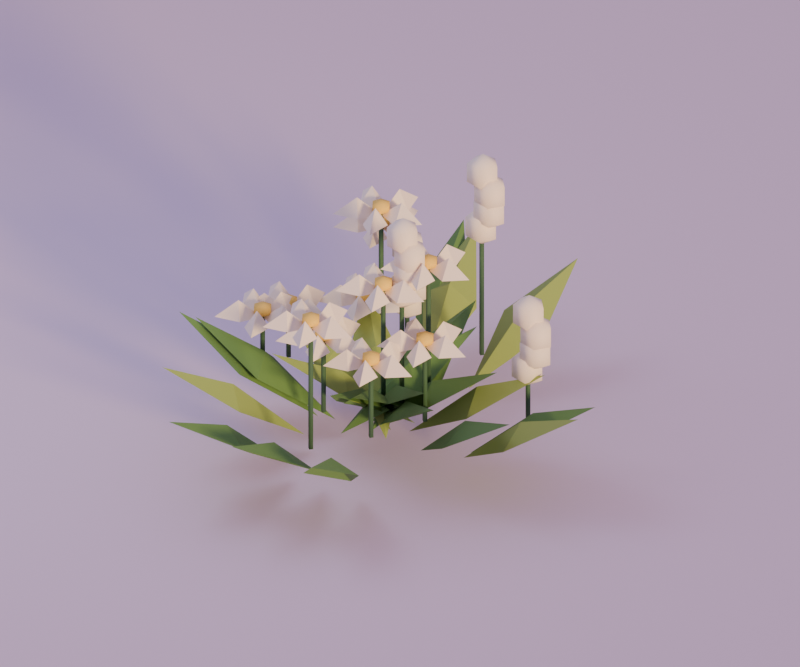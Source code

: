 # Source: bush_flower_white.blend  (saved by Blender 5.2.44; exported with 4.5.12 LTS)
import bpy
from mathutils import Matrix  # noqa: F401  (used for matrix-valued properties, if any)

bpy.ops.wm.read_factory_settings(use_empty=True)
scene = bpy.context.scene
scene.name = 'Scene'

# ---- materials (node trees are filled in below, after node groups)
mat_leaf_light = bpy.data.materials.new('leaf_light')
mat_leaf_light.diffuse_color = (0.314, 0.4287, 0.09759, 1.0)
mat_leaf = bpy.data.materials.new('leaf')
mat_leaf.diffuse_color = (0.1248, 0.2623, 0.0648, 1.0)
mat_leaf_dark = bpy.data.materials.new('leaf_dark')
mat_leaf_dark.diffuse_color = (0.05951, 0.1413, 0.06848, 1.0)
mat_flower_white = bpy.data.materials.new('flower_white')
mat_flower_white.diffuse_color = (1.0, 0.8796, 0.7011, 1.0)
mat_flower_yellow = bpy.data.materials.new('flower_yellow')
mat_flower_yellow.diffuse_color = (0.9131, 0.6172, 0.117, 1.0)
mat_cloud = bpy.data.materials.new('cloud')
mat_cloud.diffuse_color = (0.807, 0.6584, 0.7913, 1.0)

# ---- material node trees
mat_leaf_light.use_nodes = True; mat_leaf_light.node_tree.nodes.clear()
_N = mat_leaf_light.node_tree.nodes; _L = mat_leaf_light.node_tree.links
n0 = _N.new('ShaderNodeBsdfPrincipled'); n0.name = 'Principled BSDF'; n0.location = (-200, 100)
n0.inputs[0].default_value = (0.314, 0.4287, 0.09759, 1.0)
n0.inputs[2].default_value = 0.8
n0.inputs[10].default_value = 0.005
n1 = _N.new('ShaderNodeOutputMaterial'); n1.name = 'Material Output'; n1.location = (200, 100)
_L.new(n0.outputs[0], n1.inputs[0])
n1.is_active_output = True
mat_leaf.use_nodes = True; mat_leaf.node_tree.nodes.clear()
_N = mat_leaf.node_tree.nodes; _L = mat_leaf.node_tree.links
n0 = _N.new('ShaderNodeBsdfPrincipled'); n0.name = 'Principled BSDF'; n0.location = (-200, 100)
n0.inputs[0].default_value = (0.1248, 0.2623, 0.0648, 1.0)
n0.inputs[2].default_value = 0.8
n0.inputs[10].default_value = 0.005
n1 = _N.new('ShaderNodeOutputMaterial'); n1.name = 'Material Output'; n1.location = (200, 100)
_L.new(n0.outputs[0], n1.inputs[0])
n1.is_active_output = True
mat_leaf_dark.use_nodes = True; mat_leaf_dark.node_tree.nodes.clear()
_N = mat_leaf_dark.node_tree.nodes; _L = mat_leaf_dark.node_tree.links
n0 = _N.new('ShaderNodeBsdfPrincipled'); n0.name = 'Principled BSDF'; n0.location = (-200, 100)
n0.inputs[0].default_value = (0.05951, 0.1413, 0.06848, 1.0)
n0.inputs[2].default_value = 0.8
n0.inputs[10].default_value = 0.005
n1 = _N.new('ShaderNodeOutputMaterial'); n1.name = 'Material Output'; n1.location = (200, 100)
_L.new(n0.outputs[0], n1.inputs[0])
n1.is_active_output = True
mat_flower_white.use_nodes = True; mat_flower_white.node_tree.nodes.clear()
_N = mat_flower_white.node_tree.nodes; _L = mat_flower_white.node_tree.links
n0 = _N.new('ShaderNodeBsdfPrincipled'); n0.name = 'Principled BSDF'; n0.location = (-200, 100)
n0.inputs[0].default_value = (1.0, 0.8796, 0.7011, 1.0)
n0.inputs[2].default_value = 0.8
n0.inputs[10].default_value = 0.005
n1 = _N.new('ShaderNodeOutputMaterial'); n1.name = 'Material Output'; n1.location = (200, 100)
_L.new(n0.outputs[0], n1.inputs[0])
n1.is_active_output = True
mat_flower_yellow.use_nodes = True; mat_flower_yellow.node_tree.nodes.clear()
_N = mat_flower_yellow.node_tree.nodes; _L = mat_flower_yellow.node_tree.links
n0 = _N.new('ShaderNodeBsdfPrincipled'); n0.name = 'Principled BSDF'; n0.location = (-200, 100)
n0.inputs[0].default_value = (0.9131, 0.6172, 0.117, 1.0)
n0.inputs[2].default_value = 0.8
n0.inputs[10].default_value = 0.005
n1 = _N.new('ShaderNodeOutputMaterial'); n1.name = 'Material Output'; n1.location = (200, 100)
_L.new(n0.outputs[0], n1.inputs[0])
n1.is_active_output = True
mat_cloud.use_nodes = True; mat_cloud.node_tree.nodes.clear()
_N = mat_cloud.node_tree.nodes; _L = mat_cloud.node_tree.links
n0 = _N.new('ShaderNodeBsdfPrincipled'); n0.name = 'Principled BSDF'; n0.location = (-200, 100)
n0.inputs[0].default_value = (0.807, 0.6584, 0.7913, 1.0)
n0.inputs[2].default_value = 0.8
n0.inputs[10].default_value = 0.005
n1 = _N.new('ShaderNodeOutputMaterial'); n1.name = 'Material Output'; n1.location = (200, 100)
_L.new(n0.outputs[0], n1.inputs[0])
n1.is_active_output = True

# ---- world
world_dusk_environment = bpy.data.worlds.new('dusk_environment'); scene.world = world_dusk_environment
world_dusk_environment.use_nodes = True; world_dusk_environment.node_tree.nodes.clear()
_N = world_dusk_environment.node_tree.nodes; _L = world_dusk_environment.node_tree.links
n0 = _N.new('ShaderNodeBackground'); n0.name = 'Background'; n0.location = (-200, 100)
n0.inputs[0].default_value = (0.4793, 0.3916, 0.6867, 1.0)
n0.inputs[1].default_value = 0.6
n1 = _N.new('ShaderNodeOutputWorld'); n1.name = 'World Output'; n1.location = (200, 100)
_L.new(n0.outputs[0], n1.inputs[0])
n1.is_active_output = True

# ---- cameras
cam_camera = bpy.data.cameras.new('camera')
cam_camera.type = 'ORTHO'
cam_camera.lens = 45.0
cam_camera.ortho_scale = 2.48

# ---- lights
light_sunset_key = bpy.data.lights.new('sunset_key', 'SUN')
light_sunset_key.color = (1.0, 0.6939, 0.3515)
light_sunset_key.angle = 0.16
light_sunset_key.energy = 2.7
light_lavender_fill = bpy.data.lights.new('lavender_fill', 'AREA')
light_lavender_fill.color = (0.624, 0.6939, 0.9387)
light_lavender_fill.energy = 18.45
light_lavender_fill.shape = 'DISK'
light_lavender_fill.size = 1.612

# ---- meshes
me_bush_flower_white_mesh = bpy.data.meshes.new('bush_flower_white_mesh')
me_bush_flower_white_mesh.from_pydata([(-0.2417, -0.1714, 1.49e-08), (-0.3411, -0.3938, 0.1561), (-0.566, -0.4873, 0.2943), (-0.4667, -0.2649, 0.1381), (-0.4039, -0.3294, 0.2071), (0.03593, -0.3458, 1.49e-08), (0.1857, -0.5379, 0.1561), (0.1628, -0.7805, 0.2943), (0.01296, -0.5884, 0.1381), (0.09935, -0.5631, 0.2071), (-0.08731, -0.3481, 0.0), (-0.01185, -0.5797, 0.1561), (-0.116, -0.7999, 0.2943), (-0.1915, -0.5683, 0.1381), (-0.1017, -0.574, 0.2071), (0.02239, 0.01668, 1.49e-08), (0.2287, 0.1462, 0.1561), (0.4677, 0.09873, 0.2943), (0.2613, -0.03081, 0.1381), (0.245, 0.0577, 0.2071), (0.1163, -0.06689, 0.0), (0.3598, -0.06141, 0.1561), (0.5406, -0.2247, 0.2943), (0.2971, -0.2301, 0.1381), (0.3284, -0.1458, 0.2071), (-0.156, 0.06577, 1.49e-08), (0.08036, 0.006858, 0.1561), (0.2118, -0.1983, 0.2943), (-0.02461, -0.1394, 0.1381), (0.02788, -0.06625, 0.2071), (-0.03, -0.00638, 1.49e-08), (-0.2695, -0.05097, 0.1561), (-0.4742, 0.08106, 0.2943), (-0.2347, 0.1256, 0.1381), (-0.2521, 0.03734, 0.2071), (-0.2103, -0.04039, 1.49e-08), (-0.4037, -0.1885, 0.1561), (-0.646, -0.1633, 0.2943), (-0.4526, -0.01524, 0.1381), (-0.4281, -0.1019, 0.2071), (-0.1178, -0.003809, 1.49e-08), (0.1004, 0.1045, 0.1561), (0.3334, 0.03346, 0.2943), (0.1152, -0.07487, 0.1381), (0.1078, 0.01482, 0.2071), (-0.1289, 0.3406, 1.49e-08), (-0.259, 0.5465, 0.1561), (-0.2123, 0.7856, 0.2943), (-0.08211, 0.5796, 0.1381), (-0.1706, 0.5631, 0.2071), (-0.07358, 0.08553, 1.49e-08), (0.03831, -0.1309, 0.1561), (-0.02892, -0.365, 0.2943), (-0.1408, -0.1486, 0.1381), (-0.05125, -0.1397, 0.2071), (-0.09356, 0.09359, 0.0), (0.05861, -0.09666, 0.1561), (0.03861, -0.3395, 0.2943), (-0.1136, -0.1492, 0.1381), (-0.02747, -0.1229, 0.2071), (0.0119, 0.07062, 1.49e-08), (-0.09503, -0.1483, 0.1561), (-0.3231, -0.234, 0.2943), (-0.2161, -0.0151, 0.1381), (-0.1556, -0.08169, 0.2071), (0.2551, 0.004113, 1.49e-08), (0.4805, 0.09663, 0.1561), (0.7079, 0.009162, 0.2943), (0.4825, -0.08336, 0.1381), (0.4815, 0.006637, 0.2071), (-0.07865, -0.05129, 1.49e-08), (-0.1087, 0.1905, 0.1561), (0.03544, 0.3869, 0.2943), (0.06549, 0.1451, 0.1381), (-0.02161, 0.1678, 0.2071), (0.2538, -0.03483, 1.49e-08), (0.4887, 0.02967, 0.1561), (0.7038, -0.08474, 0.2943), (0.4689, -0.1492, 0.1381), (0.4788, -0.05978, 0.2071), (-0.156, 0.3609, 0.0), (-0.2986, 0.5584, 0.1561), (-0.2667, 0.7999, 0.2943), (-0.1241, 0.6024, 0.1381), (-0.2114, 0.5804, 0.2071), (-0.2688, -0.05069, 1.49e-08), (-0.4664, -0.1932, 0.1561), (-0.7079, -0.1611, 0.2943), (-0.5103, -0.01863, 0.1381), (-0.4883, -0.1059, 0.2071), (0.03575, 0.3461, 1.49e-08), (0.01282, 0.5886, 0.1561), (0.1627, 0.7807, 0.2943), (0.1856, 0.5382, 0.1381), (0.09921, 0.5634, 0.2071), (-0.2016, -0.3483, 1.49e-08), (-0.2003, -0.5919, 0.1561), (-0.3666, -0.7699, 0.2943), (-0.3679, -0.5263, 0.1381), (-0.2841, -0.5591, 0.2071), (-0.06992, 0.004299, 1.49e-08), (0.1636, -0.06519, 0.1561), (0.2856, -0.276, 0.2943), (0.05213, -0.2065, 0.1381), (0.1078, -0.1359, 0.2071), (-0.01256, -0.06208, 0.0), (-0.2271, 0.05338, 0.1561), (-0.3038, 0.2846, 0.2943), (-0.08924, 0.1691, 0.1381), (-0.1582, 0.1113, 0.2071), (-0.15, -0.1099, 1.49e-08), (-0.08342, 0.1245, 0.1561), (0.1259, 0.2491, 0.2943), (0.0593, 0.01477, 0.1381), (-0.01206, 0.06962, 0.2071), (-0.1786, 0.3129, 0.1171), (-0.1696, 0.3039, 0.1171), (-0.1606, 0.3129, 0.1171), (-0.1696, 0.3219, 0.1171), (-0.1786, 0.3129, 0.2683), (-0.1696, 0.3039, 0.2683), (-0.1606, 0.3129, 0.2683), (-0.1696, 0.3219, 0.2683), (-0.1696, 0.3129, 0.2033), (-0.1176, 0.3129, 0.2358), (-0.1535, 0.3582, 0.2358), (-0.2116, 0.3409, 0.2358), (-0.2116, 0.2849, 0.2358), (-0.1535, 0.2676, 0.2358), (-0.1176, 0.3129, 0.3008), (-0.1535, 0.3582, 0.3008), (-0.2116, 0.3409, 0.3008), (-0.2116, 0.2849, 0.3008), (-0.1535, 0.2676, 0.3008), (-0.1696, 0.3129, 0.3333), (-0.1401, 0.3129, 0.2673), (-0.08819, 0.3129, 0.2998), (-0.1241, 0.3582, 0.2998), (-0.1822, 0.3409, 0.2998), (-0.1822, 0.2849, 0.2998), (-0.1241, 0.2676, 0.2998), (-0.08819, 0.3129, 0.3648), (-0.1241, 0.3582, 0.3648), (-0.1822, 0.3409, 0.3648), (-0.1822, 0.2849, 0.3648), (-0.1241, 0.2676, 0.3648), (-0.1401, 0.3129, 0.3973), (-0.1378, 0.3129, 0.3313), (-0.08581, 0.3129, 0.3638), (-0.1217, 0.3582, 0.3638), (-0.1798, 0.3409, 0.3638), (-0.1798, 0.2849, 0.3638), (-0.1217, 0.2676, 0.3638), (-0.08581, 0.3129, 0.4288), (-0.1217, 0.3582, 0.4288), (-0.1798, 0.3409, 0.4288), (-0.1798, 0.2849, 0.4288), (-0.1217, 0.2676, 0.4288), (-0.1378, 0.3129, 0.4613), (-0.1647, 0.3129, 0.3953), (-0.1127, 0.3129, 0.4278), (-0.1486, 0.3582, 0.4278), (-0.2067, 0.3409, 0.4278), (-0.2067, 0.2849, 0.4278), (-0.1486, 0.2676, 0.4278), (-0.1127, 0.3129, 0.4928), (-0.1486, 0.3582, 0.4928), (-0.2067, 0.3409, 0.4928), (-0.2067, 0.2849, 0.4928), (-0.1486, 0.2676, 0.4928), (-0.1647, 0.3129, 0.5253), (-0.1683, -0.1931, 0.1171), (-0.1593, -0.2021, 0.1171), (-0.1503, -0.1931, 0.1171), (-0.1593, -0.1841, 0.1171), (-0.1683, -0.1931, 0.3694), (-0.1593, -0.2021, 0.3694), (-0.1503, -0.1931, 0.3694), (-0.1593, -0.1841, 0.3694), (-0.1593, -0.1931, 0.3657), (-0.08435, -0.1531, 0.3734), (-0.00944, -0.1931, 0.3732), (-0.08435, -0.2331, 0.3654), (-0.08435, -0.1931, 0.4294), (-0.1593, -0.193, 0.3657), (-0.1742, -0.1094, 0.3734), (-0.113, -0.05049, 0.3732), (-0.09813, -0.1341, 0.3654), (-0.1362, -0.1217, 0.4294), (-0.1594, -0.193, 0.3657), (-0.2435, -0.1813, 0.3734), (-0.2806, -0.1049, 0.3732), (-0.1965, -0.1166, 0.3654), (-0.22, -0.149, 0.4294), (-0.1594, -0.1931, 0.3657), (-0.1965, -0.2695, 0.3734), (-0.2806, -0.2812, 0.3732), (-0.2435, -0.2048, 0.3654), (-0.22, -0.2371, 0.4294), (-0.1593, -0.1931, 0.3657), (-0.09813, -0.252, 0.3734), (-0.113, -0.3356, 0.3732), (-0.1742, -0.2767, 0.3654), (-0.1362, -0.2644, 0.4294), (-0.1593, -0.1931, 0.3724), (-0.129, -0.1931, 0.3834), (-0.1442, -0.1668, 0.3834), (-0.1745, -0.1668, 0.3834), (-0.1897, -0.1931, 0.3834), (-0.1745, -0.2193, 0.3834), (-0.1442, -0.2193, 0.3834), (-0.129, -0.1931, 0.4054), (-0.1442, -0.1668, 0.4054), (-0.1745, -0.1668, 0.4054), (-0.1897, -0.1931, 0.4054), (-0.1745, -0.2193, 0.4054), (-0.1442, -0.2193, 0.4054), (-0.1593, -0.1931, 0.4164), (0.04133, -0.2509, 0.1171), (0.05033, -0.2599, 0.1171), (0.05933, -0.2509, 0.1171), (0.05033, -0.2419, 0.1171), (0.04133, -0.2509, 0.3714), (0.05033, -0.2599, 0.3714), (0.05933, -0.2509, 0.3714), (0.05033, -0.2419, 0.3714), (0.05042, -0.2509, 0.3676), (0.1253, -0.2109, 0.3754), (0.2002, -0.2509, 0.3751), (0.1253, -0.2909, 0.3674), (0.1253, -0.2509, 0.4314), (0.05036, -0.2508, 0.3676), (0.03546, -0.1672, 0.3754), (0.09665, -0.1084, 0.3751), (0.1115, -0.192, 0.3674), (0.0735, -0.1796, 0.4314), (0.05025, -0.2509, 0.3676), (-0.03386, -0.2392, 0.3754), (-0.07095, -0.1628, 0.3751), (0.01316, -0.1745, 0.3674), (-0.01035, -0.2068, 0.4314), (0.05025, -0.251, 0.3676), (0.01316, -0.3274, 0.3754), (-0.07095, -0.339, 0.3751), (-0.03386, -0.2627, 0.3674), (-0.01035, -0.295, 0.4314), (0.05036, -0.251, 0.3676), (0.1115, -0.3099, 0.3754), (0.09665, -0.3935, 0.3751), (0.03546, -0.3346, 0.3674), (0.0735, -0.3223, 0.4314), (0.05033, -0.2509, 0.3744), (0.08064, -0.2509, 0.3854), (0.06548, -0.2247, 0.3854), (0.03517, -0.2247, 0.3854), (0.02002, -0.2509, 0.3854), (0.03517, -0.2772, 0.3854), (0.06548, -0.2772, 0.3854), (0.08064, -0.2509, 0.4074), (0.06548, -0.2247, 0.4074), (0.03517, -0.2247, 0.4074), (0.02002, -0.2509, 0.4074), (0.03517, -0.2772, 0.4074), (0.06548, -0.2772, 0.4074), (0.05033, -0.2509, 0.4184), (-0.4446, 0.04446, 0.1171), (-0.4356, 0.03546, 0.1171), (-0.4266, 0.04446, 0.1171), (-0.4356, 0.05346, 0.1171), (-0.4446, 0.04446, 0.286), (-0.4356, 0.03546, 0.286), (-0.4266, 0.04446, 0.286), (-0.4356, 0.05346, 0.286), (-0.4355, 0.04446, 0.2822), (-0.3606, 0.08446, 0.29), (-0.2857, 0.04446, 0.2897), (-0.3606, 0.004456, 0.282), (-0.3606, 0.04446, 0.346), (-0.4355, 0.04455, 0.2822), (-0.4504, 0.1281, 0.29), (-0.3892, 0.187, 0.2897), (-0.3744, 0.1034, 0.282), (-0.4124, 0.1158, 0.346), (-0.4356, 0.04451, 0.2822), (-0.5198, 0.05618, 0.29), (-0.5568, 0.1326, 0.2897), (-0.4727, 0.1209, 0.282), (-0.4962, 0.08854, 0.346), (-0.4356, 0.0444, 0.2822), (-0.4727, -0.03199, 0.29), (-0.5568, -0.04366, 0.2897), (-0.5198, 0.03273, 0.282), (-0.4962, 0.0003725, 0.346), (-0.4355, 0.04437, 0.2822), (-0.3744, -0.01451, 0.29), (-0.3892, -0.09811, 0.2897), (-0.4504, -0.03923, 0.282), (-0.4124, -0.02687, 0.346), (-0.4356, 0.04446, 0.289), (-0.4053, 0.04446, 0.3), (-0.4204, 0.07071, 0.3), (-0.4507, 0.07071, 0.3), (-0.4659, 0.04446, 0.3), (-0.4507, 0.01821, 0.3), (-0.4204, 0.01821, 0.3), (-0.4053, 0.04446, 0.322), (-0.4204, 0.07071, 0.322), (-0.4507, 0.07071, 0.322), (-0.4659, 0.04446, 0.322), (-0.4507, 0.01821, 0.322), (-0.4204, 0.01821, 0.322), (-0.4356, 0.04446, 0.333), (0.0047, -0.0119, 0.1171), (0.0137, -0.0209, 0.1171), (0.0227, -0.0119, 0.1171), (0.0137, -0.002899, 0.1171), (0.0047, -0.0119, 0.5146), (0.0137, -0.0209, 0.5146), (0.0227, -0.0119, 0.5146), (0.0137, -0.002899, 0.5146), (0.0137, -0.0119, 0.4496), (0.06566, -0.0119, 0.4821), (0.02976, 0.0334, 0.4821), (-0.02834, 0.0161, 0.4821), (-0.02834, -0.0399, 0.4821), (0.02976, -0.0572, 0.4821), (0.06566, -0.0119, 0.5471), (0.02976, 0.0334, 0.5471), (-0.02834, 0.0161, 0.5471), (-0.02834, -0.0399, 0.5471), (0.02976, -0.0572, 0.5471), (0.0137, -0.0119, 0.5796), (0.04315, -0.0119, 0.5136), (0.09511, -0.0119, 0.5461), (0.05921, 0.0334, 0.5461), (0.001114, 0.0161, 0.5461), (0.001114, -0.0399, 0.5461), (0.05921, -0.0572, 0.5461), (0.09511, -0.0119, 0.6111), (0.05921, 0.0334, 0.6111), (0.001114, 0.0161, 0.6111), (0.001114, -0.0399, 0.6111), (0.05921, -0.0572, 0.6111), (0.04315, -0.0119, 0.6436), (0.04553, -0.0119, 0.5776), (0.09749, -0.0119, 0.6101), (0.06158, 0.0334, 0.6101), (0.003488, 0.0161, 0.6101), (0.003488, -0.0399, 0.6101), (0.06158, -0.0572, 0.6101), (0.09749, -0.0119, 0.6751), (0.06158, 0.0334, 0.6751), (0.003488, 0.0161, 0.6751), (0.003488, -0.0399, 0.6751), (0.06158, -0.0572, 0.6751), (0.04553, -0.0119, 0.7076), (0.01864, -0.0119, 0.6416), (0.0706, -0.0119, 0.6741), (0.0347, 0.0334, 0.6741), (-0.0234, 0.0161, 0.6741), (-0.0234, -0.0399, 0.6741), (0.0347, -0.0572, 0.6741), (0.0706, -0.0119, 0.7391), (0.0347, 0.0334, 0.7391), (-0.0234, 0.0161, 0.7391), (-0.0234, -0.0399, 0.7391), (0.0347, -0.0572, 0.7391), (0.01864, -0.0119, 0.7716), (-0.03049, -0.06381, 0.1171), (-0.02149, -0.07281, 0.1171), (-0.01249, -0.06381, 0.1171), (-0.02149, -0.05481, 0.1171), (-0.03049, -0.06381, 0.5271), (-0.02149, -0.07281, 0.5271), (-0.01249, -0.06381, 0.5271), (-0.02149, -0.05481, 0.5271), (-0.0214, -0.06381, 0.5234), (0.05351, -0.02381, 0.5311), (0.1284, -0.06381, 0.5308), (0.05351, -0.1038, 0.5231), (0.05351, -0.06381, 0.5871), (-0.02146, -0.06372, 0.5234), (-0.03636, 0.01988, 0.5311), (0.02483, 0.07876, 0.5308), (0.03973, -0.004845, 0.5231), (0.001684, 0.007516, 0.5871), (-0.02157, -0.06376, 0.5234), (-0.1057, -0.05209, 0.5311), (-0.1428, 0.0243, 0.5308), (-0.05866, 0.01263, 0.5231), (-0.08217, -0.01973, 0.5871), (-0.02157, -0.06387, 0.5234), (-0.05866, -0.1403, 0.5311), (-0.1428, -0.1519, 0.5308), (-0.1057, -0.07554, 0.5231), (-0.08217, -0.1079, 0.5871), (-0.02146, -0.0639, 0.5234), (0.03973, -0.1228, 0.5311), (0.02483, -0.2064, 0.5308), (-0.03636, -0.1475, 0.5231), (0.001684, -0.1351, 0.5871), (-0.02149, -0.06381, 0.5301), (0.008818, -0.06381, 0.5411), (-0.006337, -0.03756, 0.5411), (-0.03665, -0.03756, 0.5411), (-0.0518, -0.06381, 0.5411), (-0.03665, -0.09006, 0.5411), (-0.006337, -0.09006, 0.5411), (0.008818, -0.06381, 0.5631), (-0.006337, -0.03756, 0.5631), (-0.03665, -0.03756, 0.5631), (-0.0518, -0.06381, 0.5631), (-0.03665, -0.09006, 0.5631), (-0.006337, -0.09006, 0.5631), (-0.02149, -0.06381, 0.5741), (-0.2867, 0.2381, 0.1171), (-0.2777, 0.2291, 0.1171), (-0.2687, 0.2381, 0.1171), (-0.2777, 0.2471, 0.1171), (-0.2867, 0.2381, 0.2701), (-0.2777, 0.2291, 0.2701), (-0.2687, 0.2381, 0.2701), (-0.2777, 0.2471, 0.2701), (-0.2776, 0.2381, 0.2664), (-0.2027, 0.2781, 0.2741), (-0.1278, 0.2381, 0.2739), (-0.2027, 0.1981, 0.2661), (-0.2027, 0.2381, 0.3301), (-0.2777, 0.2382, 0.2664), (-0.2926, 0.3218, 0.2741), (-0.2314, 0.3806, 0.2739), (-0.2165, 0.297, 0.2661), (-0.2546, 0.3094, 0.3301), (-0.2778, 0.2381, 0.2664), (-0.3619, 0.2498, 0.2741), (-0.399, 0.3262, 0.2739), (-0.3149, 0.3145, 0.2661), (-0.3384, 0.2822, 0.3301), (-0.2778, 0.238, 0.2664), (-0.3149, 0.1616, 0.2741), (-0.399, 0.15, 0.2739), (-0.3619, 0.2263, 0.2661), (-0.3384, 0.194, 0.3301), (-0.2777, 0.238, 0.2664), (-0.2165, 0.1791, 0.2741), (-0.2314, 0.0955, 0.2739), (-0.2926, 0.1544, 0.2661), (-0.2546, 0.1667, 0.3301), (-0.2777, 0.2381, 0.2731), (-0.2474, 0.2381, 0.2841), (-0.2626, 0.2643, 0.2841), (-0.2929, 0.2643, 0.2841), (-0.308, 0.2381, 0.2841), (-0.2929, 0.2118, 0.2841), (-0.2626, 0.2118, 0.2841), (-0.2474, 0.2381, 0.3061), (-0.2626, 0.2643, 0.3061), (-0.2929, 0.2643, 0.3061), (-0.308, 0.2381, 0.3061), (-0.2929, 0.2118, 0.3061), (-0.2626, 0.2118, 0.3061), (-0.2777, 0.2381, 0.3171), (0.06731, 0.04331, 0.1171), (0.07631, 0.03431, 0.1171), (0.08531, 0.04331, 0.1171), (0.07631, 0.05231, 0.1171), (0.06731, 0.04331, 0.5824), (0.07631, 0.03431, 0.5824), (0.08531, 0.04331, 0.5824), (0.07631, 0.05231, 0.5824), (0.07641, 0.04331, 0.5786), (0.1513, 0.08331, 0.5864), (0.2262, 0.04331, 0.5861), (0.1513, 0.003312, 0.5784), (0.1513, 0.04331, 0.6424), (0.07634, 0.0434, 0.5786), (0.06145, 0.127, 0.5864), (0.1226, 0.1859, 0.5861), (0.1375, 0.1023, 0.5784), (0.09949, 0.1146, 0.6424), (0.07624, 0.04337, 0.5786), (-0.007874, 0.05504, 0.5864), (-0.04496, 0.1314, 0.5861), (0.03915, 0.1198, 0.5784), (0.01564, 0.0874, 0.6424), (0.07624, 0.04326, 0.5786), (0.03915, -0.03313, 0.5864), (-0.04496, -0.0448, 0.5861), (-0.007874, 0.03159, 0.5784), (0.01564, -0.0007721, 0.6424), (0.07634, 0.04322, 0.5786), (0.1375, -0.01566, 0.5864), (0.1226, -0.09926, 0.5861), (0.06145, -0.04038, 0.5784), (0.09949, -0.02802, 0.6424), (0.07631, 0.04331, 0.5854), (0.1066, 0.04331, 0.5964), (0.09147, 0.06956, 0.5964), (0.06116, 0.06956, 0.5964), (0.046, 0.04331, 0.5964), (0.06116, 0.01706, 0.5964), (0.09147, 0.01706, 0.5964), (0.1066, 0.04331, 0.6184), (0.09147, 0.06956, 0.6184), (0.06116, 0.06956, 0.6184), (0.046, 0.04331, 0.6184), (0.06116, 0.01706, 0.6184), (0.09147, 0.01706, 0.6184), (0.07631, 0.04331, 0.6294), (0.05607, 0.3734, 0.1171), (0.06507, 0.3644, 0.1171), (0.07407, 0.3734, 0.1171), (0.06507, 0.3824, 0.1171), (0.05607, 0.3734, 0.5739), (0.06507, 0.3644, 0.5739), (0.07407, 0.3734, 0.5739), (0.06507, 0.3824, 0.5739), (0.06507, 0.3734, 0.5089), (0.117, 0.3734, 0.5414), (0.08113, 0.4187, 0.5414), (0.02304, 0.4014, 0.5414), (0.02304, 0.3454, 0.5414), (0.08113, 0.3281, 0.5414), (0.117, 0.3734, 0.6064), (0.08113, 0.4187, 0.6064), (0.02304, 0.4014, 0.6064), (0.02304, 0.3454, 0.6064), (0.08113, 0.3281, 0.6064), (0.06507, 0.3734, 0.6389), (0.09453, 0.3734, 0.5729), (0.1465, 0.3734, 0.6054), (0.1106, 0.4187, 0.6054), (0.05249, 0.4014, 0.6054), (0.05249, 0.3454, 0.6054), (0.1106, 0.3281, 0.6054), (0.1465, 0.3734, 0.6704), (0.1106, 0.4187, 0.6704), (0.05249, 0.4014, 0.6704), (0.05249, 0.3454, 0.6704), (0.1106, 0.3281, 0.6704), (0.09453, 0.3734, 0.7029), (0.0969, 0.3734, 0.6369), (0.1489, 0.3734, 0.6694), (0.113, 0.4187, 0.6694), (0.05486, 0.4014, 0.6694), (0.05486, 0.3454, 0.6694), (0.113, 0.3281, 0.6694), (0.1489, 0.3734, 0.7344), (0.113, 0.4187, 0.7344), (0.05486, 0.4014, 0.7344), (0.05486, 0.3454, 0.7344), (0.113, 0.3281, 0.7344), (0.0969, 0.3734, 0.7669), (0.07001, 0.3734, 0.7009), (0.122, 0.3734, 0.7334), (0.08607, 0.4187, 0.7334), (0.02798, 0.4014, 0.7334), (0.02798, 0.3454, 0.7334), (0.08607, 0.3281, 0.7334), (0.122, 0.3734, 0.7984), (0.08607, 0.4187, 0.7984), (0.02798, 0.4014, 0.7984), (0.02798, 0.3454, 0.7984), (0.08607, 0.3281, 0.7984), (0.07001, 0.3734, 0.8309), (0.1296, -0.07713, 0.1171), (0.1386, -0.08613, 0.1171), (0.1476, -0.07713, 0.1171), (0.1386, -0.06813, 0.1171), (0.1296, -0.07713, 0.3842), (0.1386, -0.08613, 0.3842), (0.1476, -0.07713, 0.3842), (0.1386, -0.06813, 0.3842), (0.1387, -0.07713, 0.3805), (0.2136, -0.03713, 0.3882), (0.2885, -0.07713, 0.388), (0.2136, -0.1171, 0.3802), (0.2136, -0.07713, 0.4442), (0.1387, -0.07704, 0.3805), (0.1238, 0.006559, 0.3882), (0.185, 0.06544, 0.388), (0.1998, -0.01816, 0.3802), (0.1618, -0.005802, 0.4442), (0.1386, -0.07708, 0.3805), (0.05444, -0.06541, 0.3882), (0.01735, 0.01098, 0.388), (0.1015, -0.0006866, 0.3802), (0.07795, -0.03305, 0.4442), (0.1386, -0.07719, 0.3805), (0.1015, -0.1536, 0.3882), (0.01735, -0.1652, 0.388), (0.05444, -0.08885, 0.3802), (0.07795, -0.1212, 0.4442), (0.1387, -0.07722, 0.3805), (0.1998, -0.1361, 0.3882), (0.185, -0.2197, 0.388), (0.1238, -0.1608, 0.3802), (0.1618, -0.1485, 0.4442), (0.1386, -0.07713, 0.3872), (0.1689, -0.07713, 0.3982), (0.1538, -0.05088, 0.3982), (0.1235, -0.05088, 0.3982), (0.1083, -0.07713, 0.3982), (0.1235, -0.1034, 0.3982), (0.1538, -0.1034, 0.3982), (0.1689, -0.07713, 0.4202), (0.1538, -0.05088, 0.4202), (0.1235, -0.05088, 0.4202), (0.1083, -0.07713, 0.4202), (0.1235, -0.1034, 0.4202), (0.1538, -0.1034, 0.4202), (0.1386, -0.07713, 0.4312), (-0.4728, -0.06184, 0.1171), (-0.4638, -0.07084, 0.1171), (-0.4548, -0.06184, 0.1171), (-0.4638, -0.05284, 0.1171), (-0.4728, -0.06184, 0.3028), (-0.4638, -0.07084, 0.3028), (-0.4548, -0.06184, 0.3028), (-0.4638, -0.05284, 0.3028), (-0.4637, -0.06184, 0.2991), (-0.3888, -0.02184, 0.3068), (-0.3139, -0.06184, 0.3065), (-0.3888, -0.1018, 0.2988), (-0.3888, -0.06184, 0.3628), (-0.4638, -0.06175, 0.2991), (-0.4787, 0.02185, 0.3068), (-0.4175, 0.08073, 0.3065), (-0.4026, -0.002867, 0.2988), (-0.4406, 0.009494, 0.3628), (-0.4639, -0.06178, 0.2991), (-0.548, -0.05011, 0.3068), (-0.5851, 0.02628, 0.3065), (-0.501, 0.01461, 0.2988), (-0.5245, -0.01775, 0.3628), (-0.4639, -0.06189, 0.2991), (-0.501, -0.1383, 0.3068), (-0.5851, -0.1499, 0.3065), (-0.548, -0.07356, 0.2988), (-0.5245, -0.1059, 0.3628), (-0.4638, -0.06192, 0.2991), (-0.4026, -0.1208, 0.3068), (-0.4175, -0.2044, 0.3065), (-0.4787, -0.1455, 0.2988), (-0.4406, -0.1332, 0.3628), (-0.4638, -0.06184, 0.3058), (-0.4335, -0.06184, 0.3168), (-0.4487, -0.03559, 0.3168), (-0.479, -0.03559, 0.3168), (-0.4941, -0.06184, 0.3168), (-0.479, -0.08809, 0.3168), (-0.4487, -0.08809, 0.3168), (-0.4335, -0.06184, 0.3388), (-0.4487, -0.03559, 0.3388), (-0.479, -0.03559, 0.3388), (-0.4941, -0.06184, 0.3388), (-0.479, -0.08809, 0.3388), (-0.4487, -0.08809, 0.3388), (-0.4638, -0.06184, 0.3498), (-0.07831, -0.4122, 0.1171), (-0.06931, -0.4212, 0.1171), (-0.06031, -0.4122, 0.1171), (-0.06931, -0.4032, 0.1171), (-0.07831, -0.4122, 0.5508), (-0.06931, -0.4212, 0.5508), (-0.06031, -0.4122, 0.5508), (-0.06931, -0.4032, 0.5508), (-0.06922, -0.4122, 0.5471), (0.005688, -0.3722, 0.5548), (0.08059, -0.4122, 0.5546), (0.005688, -0.4522, 0.5468), (0.005688, -0.4122, 0.6108), (-0.06928, -0.4122, 0.5471), (-0.08418, -0.3286, 0.5548), (-0.02299, -0.2697, 0.5546), (-0.008093, -0.3533, 0.5468), (-0.04614, -0.3409, 0.6108), (-0.06939, -0.4122, 0.5471), (-0.1535, -0.4005, 0.5548), (-0.1906, -0.3241, 0.5546), (-0.1065, -0.3358, 0.5468), (-0.13, -0.3682, 0.6108), (-0.06939, -0.4123, 0.5471), (-0.1065, -0.4887, 0.5548), (-0.1906, -0.5004, 0.5546), (-0.1535, -0.424, 0.5468), (-0.13, -0.4563, 0.6108), (-0.06928, -0.4123, 0.5471), (-0.008093, -0.4712, 0.5548), (-0.02299, -0.5548, 0.5546), (-0.08418, -0.4959, 0.5468), (-0.04614, -0.4836, 0.6108), (-0.06931, -0.4122, 0.5538), (-0.039, -0.4122, 0.5648), (-0.05416, -0.386, 0.5648), (-0.08447, -0.386, 0.5648), (-0.09962, -0.4122, 0.5648), (-0.08447, -0.4385, 0.5648), (-0.05416, -0.4385, 0.5648), (-0.039, -0.4122, 0.5868), (-0.05416, -0.386, 0.5868), (-0.08447, -0.386, 0.5868), (-0.09962, -0.4122, 0.5868), (-0.08447, -0.4385, 0.5868), (-0.05416, -0.4385, 0.5868), (-0.06931, -0.4122, 0.5978), (0.39, 0.1093, 0.1171), (0.399, 0.1003, 0.1171), (0.408, 0.1093, 0.1171), (0.399, 0.1183, 0.1171), (0.39, 0.1093, 0.2972), (0.399, 0.1003, 0.2972), (0.408, 0.1093, 0.2972), (0.399, 0.1183, 0.2972), (0.399, 0.1093, 0.2322), (0.4509, 0.1093, 0.2647), (0.415, 0.1546, 0.2647), (0.3569, 0.1373, 0.2647), (0.3569, 0.08129, 0.2647), (0.415, 0.06399, 0.2647), (0.4509, 0.1093, 0.3297), (0.415, 0.1546, 0.3297), (0.3569, 0.1373, 0.3297), (0.3569, 0.08129, 0.3297), (0.415, 0.06399, 0.3297), (0.399, 0.1093, 0.3622), (0.4284, 0.1093, 0.2962), (0.4804, 0.1093, 0.3287), (0.4445, 0.1546, 0.3287), (0.3864, 0.1373, 0.3287), (0.3864, 0.08129, 0.3287), (0.4445, 0.06399, 0.3287), (0.4804, 0.1093, 0.3937), (0.4445, 0.1546, 0.3937), (0.3864, 0.1373, 0.3937), (0.3864, 0.08129, 0.3937), (0.4445, 0.06399, 0.3937), (0.4284, 0.1093, 0.4262), (0.4308, 0.1093, 0.3602), (0.4828, 0.1093, 0.3927), (0.4468, 0.1546, 0.3927), (0.3888, 0.1373, 0.3927), (0.3888, 0.08129, 0.3927), (0.4468, 0.06399, 0.3927), (0.4828, 0.1093, 0.4577), (0.4468, 0.1546, 0.4577), (0.3888, 0.1373, 0.4577), (0.3888, 0.08129, 0.4577), (0.4468, 0.06399, 0.4577), (0.4308, 0.1093, 0.4902), (0.4039, 0.1093, 0.4242), (0.4559, 0.1093, 0.4567), (0.42, 0.1546, 0.4567), (0.3619, 0.1373, 0.4567), (0.3619, 0.08129, 0.4567), (0.42, 0.06399, 0.4567), (0.4559, 0.1093, 0.5217), (0.42, 0.1546, 0.5217), (0.3619, 0.1373, 0.5217), (0.3619, 0.08129, 0.5217), (0.42, 0.06399, 0.5217), (0.4039, 0.1093, 0.5542), (-0.2537, 0.2806, 0.1171), (-0.2447, 0.2716, 0.1171), (-0.2357, 0.2806, 0.1171), (-0.2447, 0.2896, 0.1171), (-0.2537, 0.2806, 0.5701), (-0.2447, 0.2716, 0.5701), (-0.2357, 0.2806, 0.5701), (-0.2447, 0.2896, 0.5701), (-0.2446, 0.2806, 0.5664), (-0.1697, 0.3206, 0.5741), (-0.0948, 0.2806, 0.5739), (-0.1697, 0.2406, 0.5661), (-0.1697, 0.2806, 0.6301), (-0.2447, 0.2807, 0.5664), (-0.2596, 0.3643, 0.5741), (-0.1984, 0.4231, 0.5739), (-0.1835, 0.3395, 0.5661), (-0.2215, 0.3519, 0.6301), (-0.2448, 0.2806, 0.5664), (-0.3289, 0.2923, 0.5741), (-0.366, 0.3687, 0.5739), (-0.2819, 0.357, 0.5661), (-0.3054, 0.3247, 0.6301), (-0.2448, 0.2805, 0.5664), (-0.2819, 0.2041, 0.5741), (-0.366, 0.1925, 0.5739), (-0.3289, 0.2689, 0.5661), (-0.3054, 0.2365, 0.6301), (-0.2447, 0.2805, 0.5664), (-0.1835, 0.2216, 0.5741), (-0.1984, 0.138, 0.5739), (-0.2596, 0.1969, 0.5661), (-0.2215, 0.2092, 0.6301), (-0.2447, 0.2806, 0.5731), (-0.2144, 0.2806, 0.5841), (-0.2296, 0.3068, 0.5841), (-0.2599, 0.3068, 0.5841), (-0.275, 0.2806, 0.5841), (-0.2599, 0.2543, 0.5841), (-0.2296, 0.2543, 0.5841), (-0.2144, 0.2806, 0.6061), (-0.2296, 0.3068, 0.6061), (-0.2599, 0.3068, 0.6061), (-0.275, 0.2806, 0.6061), (-0.2599, 0.2543, 0.6061), (-0.2296, 0.2543, 0.6061), (-0.2447, 0.2806, 0.6171), (-0.3245, 0.3952, 0.1171), (-0.3155, 0.3862, 0.1171), (-0.3065, 0.3952, 0.1171), (-0.3155, 0.4042, 0.1171), (-0.3245, 0.3952, 0.447), (-0.3155, 0.3862, 0.447), (-0.3065, 0.3952, 0.447), (-0.3155, 0.4042, 0.447), (-0.3154, 0.3952, 0.4433), (-0.2405, 0.4352, 0.451), (-0.1656, 0.3952, 0.4508), (-0.2405, 0.3552, 0.443), (-0.2405, 0.3952, 0.507), (-0.3155, 0.3953, 0.4433), (-0.3304, 0.4789, 0.451), (-0.2692, 0.5378, 0.4508), (-0.2543, 0.4542, 0.443), (-0.2923, 0.4666, 0.507), (-0.3156, 0.3953, 0.4433), (-0.3997, 0.407, 0.451), (-0.4368, 0.4834, 0.4508), (-0.3527, 0.4717, 0.443), (-0.3762, 0.4393, 0.507), (-0.3156, 0.3952, 0.4433), (-0.3527, 0.3188, 0.451), (-0.4368, 0.3071, 0.4508), (-0.3997, 0.3835, 0.443), (-0.3762, 0.3512, 0.507), (-0.3155, 0.3952, 0.4433), (-0.2543, 0.3363, 0.451), (-0.2692, 0.2527, 0.4508), (-0.3304, 0.3116, 0.443), (-0.2923, 0.3239, 0.507), (-0.3155, 0.3952, 0.45), (-0.2852, 0.3952, 0.461), (-0.3003, 0.4215, 0.461), (-0.3307, 0.4215, 0.461), (-0.3458, 0.3952, 0.461), (-0.3307, 0.369, 0.461), (-0.3003, 0.369, 0.461), (-0.2852, 0.3952, 0.483), (-0.3003, 0.4215, 0.483), (-0.3307, 0.4215, 0.483), (-0.3458, 0.3952, 0.483), (-0.3307, 0.369, 0.483), (-0.3003, 0.369, 0.483), (-0.3155, 0.3952, 0.494)], [], [(0, 1, 4), (1, 2, 4), (2, 3, 4), (3, 0, 4), (5, 6, 9), (6, 7, 9), (7, 8, 9), (8, 5, 9), (10, 11, 14), (11, 12, 14), (12, 13, 14), (13, 10, 14), (15, 16, 19), (16, 17, 19), (17, 18, 19), (18, 15, 19), (20, 21, 24), (21, 22, 24), (22, 23, 24), (23, 20, 24), (25, 26, 29), (26, 27, 29), (27, 28, 29), (28, 25, 29), (30, 31, 34), (31, 32, 34), (32, 33, 34), (33, 30, 34), (35, 36, 39), (36, 37, 39), (37, 38, 39), (38, 35, 39), (40, 41, 44), (41, 42, 44), (42, 43, 44), (43, 40, 44), (45, 46, 49), (46, 47, 49), (47, 48, 49), (48, 45, 49), (50, 51, 54), (51, 52, 54), (52, 53, 54), (53, 50, 54), (55, 56, 59), (56, 57, 59), (57, 58, 59), (58, 55, 59), (60, 61, 64), (61, 62, 64), (62, 63, 64), (63, 60, 64), (65, 66, 69), (66, 67, 69), (67, 68, 69), (68, 65, 69), (70, 71, 74), (71, 72, 74), (72, 73, 74), (73, 70, 74), (75, 76, 79), (76, 77, 79), (77, 78, 79), (78, 75, 79), (80, 81, 84), (81, 82, 84), (82, 83, 84), (83, 80, 84), (85, 86, 89), (86, 87, 89), (87, 88, 89), (88, 85, 89), (90, 91, 94), (91, 92, 94), (92, 93, 94), (93, 90, 94), (95, 96, 99), (96, 97, 99), (97, 98, 99), (98, 95, 99), (100, 101, 104), (101, 102, 104), (102, 103, 104), (103, 100, 104), (105, 106, 109), (106, 107, 109), (107, 108, 109), (108, 105, 109), (110, 111, 114), (111, 112, 114), (112, 113, 114), (113, 110, 114), (118, 117, 116, 115), (119, 120, 121, 122), (115, 116, 120, 119), (116, 117, 121, 120), (117, 118, 122, 121), (118, 115, 119, 122), (123, 125, 124), (123, 126, 125), (123, 127, 126), (123, 128, 127), (123, 124, 128), (124, 125, 130, 129), (125, 126, 131, 130), (126, 127, 132, 131), (127, 128, 133, 132), (128, 124, 129, 133), (134, 129, 130), (134, 130, 131), (134, 131, 132), (134, 132, 133), (134, 133, 129), (135, 137, 136), (135, 138, 137), (135, 139, 138), (135, 140, 139), (135, 136, 140), (136, 137, 142, 141), (137, 138, 143, 142), (138, 139, 144, 143), (139, 140, 145, 144), (140, 136, 141, 145), (146, 141, 142), (146, 142, 143), (146, 143, 144), (146, 144, 145), (146, 145, 141), (147, 149, 148), (147, 150, 149), (147, 151, 150), (147, 152, 151), (147, 148, 152), (148, 149, 154, 153), (149, 150, 155, 154), (150, 151, 156, 155), (151, 152, 157, 156), (152, 148, 153, 157), (158, 153, 154), (158, 154, 155), (158, 155, 156), (158, 156, 157), (158, 157, 153), (159, 161, 160), (159, 162, 161), (159, 163, 162), (159, 164, 163), (159, 160, 164), (160, 161, 166, 165), (161, 162, 167, 166), (162, 163, 168, 167), (163, 164, 169, 168), (164, 160, 165, 169), (170, 165, 166), (170, 166, 167), (170, 167, 168), (170, 168, 169), (170, 169, 165), (174, 173, 172, 171), (175, 176, 177, 178), (171, 172, 176, 175), (172, 173, 177, 176), (173, 174, 178, 177), (174, 171, 175, 178), (179, 180, 183), (180, 181, 183), (181, 182, 183), (182, 179, 183), (184, 185, 188), (185, 186, 188), (186, 187, 188), (187, 184, 188), (189, 190, 193), (190, 191, 193), (191, 192, 193), (192, 189, 193), (194, 195, 198), (195, 196, 198), (196, 197, 198), (197, 194, 198), (199, 200, 203), (200, 201, 203), (201, 202, 203), (202, 199, 203), (204, 206, 205), (204, 207, 206), (204, 208, 207), (204, 209, 208), (204, 210, 209), (204, 205, 210), (205, 206, 212, 211), (206, 207, 213, 212), (207, 208, 214, 213), (208, 209, 215, 214), (209, 210, 216, 215), (210, 205, 211, 216), (217, 211, 212), (217, 212, 213), (217, 213, 214), (217, 214, 215), (217, 215, 216), (217, 216, 211), (221, 220, 219, 218), (222, 223, 224, 225), (218, 219, 223, 222), (219, 220, 224, 223), (220, 221, 225, 224), (221, 218, 222, 225), (226, 227, 230), (227, 228, 230), (228, 229, 230), (229, 226, 230), (231, 232, 235), (232, 233, 235), (233, 234, 235), (234, 231, 235), (236, 237, 240), (237, 238, 240), (238, 239, 240), (239, 236, 240), (241, 242, 245), (242, 243, 245), (243, 244, 245), (244, 241, 245), (246, 247, 250), (247, 248, 250), (248, 249, 250), (249, 246, 250), (251, 253, 252), (251, 254, 253), (251, 255, 254), (251, 256, 255), (251, 257, 256), (251, 252, 257), (252, 253, 259, 258), (253, 254, 260, 259), (254, 255, 261, 260), (255, 256, 262, 261), (256, 257, 263, 262), (257, 252, 258, 263), (264, 258, 259), (264, 259, 260), (264, 260, 261), (264, 261, 262), (264, 262, 263), (264, 263, 258), (268, 267, 266, 265), (269, 270, 271, 272), (265, 266, 270, 269), (266, 267, 271, 270), (267, 268, 272, 271), (268, 265, 269, 272), (273, 274, 277), (274, 275, 277), (275, 276, 277), (276, 273, 277), (278, 279, 282), (279, 280, 282), (280, 281, 282), (281, 278, 282), (283, 284, 287), (284, 285, 287), (285, 286, 287), (286, 283, 287), (288, 289, 292), (289, 290, 292), (290, 291, 292), (291, 288, 292), (293, 294, 297), (294, 295, 297), (295, 296, 297), (296, 293, 297), (298, 300, 299), (298, 301, 300), (298, 302, 301), (298, 303, 302), (298, 304, 303), (298, 299, 304), (299, 300, 306, 305), (300, 301, 307, 306), (301, 302, 308, 307), (302, 303, 309, 308), (303, 304, 310, 309), (304, 299, 305, 310), (311, 305, 306), (311, 306, 307), (311, 307, 308), (311, 308, 309), (311, 309, 310), (311, 310, 305), (315, 314, 313, 312), (316, 317, 318, 319), (312, 313, 317, 316), (313, 314, 318, 317), (314, 315, 319, 318), (315, 312, 316, 319), (320, 322, 321), (320, 323, 322), (320, 324, 323), (320, 325, 324), (320, 321, 325), (321, 322, 327, 326), (322, 323, 328, 327), (323, 324, 329, 328), (324, 325, 330, 329), (325, 321, 326, 330), (331, 326, 327), (331, 327, 328), (331, 328, 329), (331, 329, 330), (331, 330, 326), (332, 334, 333), (332, 335, 334), (332, 336, 335), (332, 337, 336), (332, 333, 337), (333, 334, 339, 338), (334, 335, 340, 339), (335, 336, 341, 340), (336, 337, 342, 341), (337, 333, 338, 342), (343, 338, 339), (343, 339, 340), (343, 340, 341), (343, 341, 342), (343, 342, 338), (344, 346, 345), (344, 347, 346), (344, 348, 347), (344, 349, 348), (344, 345, 349), (345, 346, 351, 350), (346, 347, 352, 351), (347, 348, 353, 352), (348, 349, 354, 353), (349, 345, 350, 354), (355, 350, 351), (355, 351, 352), (355, 352, 353), (355, 353, 354), (355, 354, 350), (356, 358, 357), (356, 359, 358), (356, 360, 359), (356, 361, 360), (356, 357, 361), (357, 358, 363, 362), (358, 359, 364, 363), (359, 360, 365, 364), (360, 361, 366, 365), (361, 357, 362, 366), (367, 362, 363), (367, 363, 364), (367, 364, 365), (367, 365, 366), (367, 366, 362), (371, 370, 369, 368), (372, 373, 374, 375), (368, 369, 373, 372), (369, 370, 374, 373), (370, 371, 375, 374), (371, 368, 372, 375), (376, 377, 380), (377, 378, 380), (378, 379, 380), (379, 376, 380), (381, 382, 385), (382, 383, 385), (383, 384, 385), (384, 381, 385), (386, 387, 390), (387, 388, 390), (388, 389, 390), (389, 386, 390), (391, 392, 395), (392, 393, 395), (393, 394, 395), (394, 391, 395), (396, 397, 400), (397, 398, 400), (398, 399, 400), (399, 396, 400), (401, 403, 402), (401, 404, 403), (401, 405, 404), (401, 406, 405), (401, 407, 406), (401, 402, 407), (402, 403, 409, 408), (403, 404, 410, 409), (404, 405, 411, 410), (405, 406, 412, 411), (406, 407, 413, 412), (407, 402, 408, 413), (414, 408, 409), (414, 409, 410), (414, 410, 411), (414, 411, 412), (414, 412, 413), (414, 413, 408), (418, 417, 416, 415), (419, 420, 421, 422), (415, 416, 420, 419), (416, 417, 421, 420), (417, 418, 422, 421), (418, 415, 419, 422), (423, 424, 427), (424, 425, 427), (425, 426, 427), (426, 423, 427), (428, 429, 432), (429, 430, 432), (430, 431, 432), (431, 428, 432), (433, 434, 437), (434, 435, 437), (435, 436, 437), (436, 433, 437), (438, 439, 442), (439, 440, 442), (440, 441, 442), (441, 438, 442), (443, 444, 447), (444, 445, 447), (445, 446, 447), (446, 443, 447), (448, 450, 449), (448, 451, 450), (448, 452, 451), (448, 453, 452), (448, 454, 453), (448, 449, 454), (449, 450, 456, 455), (450, 451, 457, 456), (451, 452, 458, 457), (452, 453, 459, 458), (453, 454, 460, 459), (454, 449, 455, 460), (461, 455, 456), (461, 456, 457), (461, 457, 458), (461, 458, 459), (461, 459, 460), (461, 460, 455), (465, 464, 463, 462), (466, 467, 468, 469), (462, 463, 467, 466), (463, 464, 468, 467), (464, 465, 469, 468), (465, 462, 466, 469), (470, 471, 474), (471, 472, 474), (472, 473, 474), (473, 470, 474), (475, 476, 479), (476, 477, 479), (477, 478, 479), (478, 475, 479), (480, 481, 484), (481, 482, 484), (482, 483, 484), (483, 480, 484), (485, 486, 489), (486, 487, 489), (487, 488, 489), (488, 485, 489), (490, 491, 494), (491, 492, 494), (492, 493, 494), (493, 490, 494), (495, 497, 496), (495, 498, 497), (495, 499, 498), (495, 500, 499), (495, 501, 500), (495, 496, 501), (496, 497, 503, 502), (497, 498, 504, 503), (498, 499, 505, 504), (499, 500, 506, 505), (500, 501, 507, 506), (501, 496, 502, 507), (508, 502, 503), (508, 503, 504), (508, 504, 505), (508, 505, 506), (508, 506, 507), (508, 507, 502), (512, 511, 510, 509), (513, 514, 515, 516), (509, 510, 514, 513), (510, 511, 515, 514), (511, 512, 516, 515), (512, 509, 513, 516), (517, 519, 518), (517, 520, 519), (517, 521, 520), (517, 522, 521), (517, 518, 522), (518, 519, 524, 523), (519, 520, 525, 524), (520, 521, 526, 525), (521, 522, 527, 526), (522, 518, 523, 527), (528, 523, 524), (528, 524, 525), (528, 525, 526), (528, 526, 527), (528, 527, 523), (529, 531, 530), (529, 532, 531), (529, 533, 532), (529, 534, 533), (529, 530, 534), (530, 531, 536, 535), (531, 532, 537, 536), (532, 533, 538, 537), (533, 534, 539, 538), (534, 530, 535, 539), (540, 535, 536), (540, 536, 537), (540, 537, 538), (540, 538, 539), (540, 539, 535), (541, 543, 542), (541, 544, 543), (541, 545, 544), (541, 546, 545), (541, 542, 546), (542, 543, 548, 547), (543, 544, 549, 548), (544, 545, 550, 549), (545, 546, 551, 550), (546, 542, 547, 551), (552, 547, 548), (552, 548, 549), (552, 549, 550), (552, 550, 551), (552, 551, 547), (553, 555, 554), (553, 556, 555), (553, 557, 556), (553, 558, 557), (553, 554, 558), (554, 555, 560, 559), (555, 556, 561, 560), (556, 557, 562, 561), (557, 558, 563, 562), (558, 554, 559, 563), (564, 559, 560), (564, 560, 561), (564, 561, 562), (564, 562, 563), (564, 563, 559), (568, 567, 566, 565), (569, 570, 571, 572), (565, 566, 570, 569), (566, 567, 571, 570), (567, 568, 572, 571), (568, 565, 569, 572), (573, 574, 577), (574, 575, 577), (575, 576, 577), (576, 573, 577), (578, 579, 582), (579, 580, 582), (580, 581, 582), (581, 578, 582), (583, 584, 587), (584, 585, 587), (585, 586, 587), (586, 583, 587), (588, 589, 592), (589, 590, 592), (590, 591, 592), (591, 588, 592), (593, 594, 597), (594, 595, 597), (595, 596, 597), (596, 593, 597), (598, 600, 599), (598, 601, 600), (598, 602, 601), (598, 603, 602), (598, 604, 603), (598, 599, 604), (599, 600, 606, 605), (600, 601, 607, 606), (601, 602, 608, 607), (602, 603, 609, 608), (603, 604, 610, 609), (604, 599, 605, 610), (611, 605, 606), (611, 606, 607), (611, 607, 608), (611, 608, 609), (611, 609, 610), (611, 610, 605), (615, 614, 613, 612), (616, 617, 618, 619), (612, 613, 617, 616), (613, 614, 618, 617), (614, 615, 619, 618), (615, 612, 616, 619), (620, 621, 624), (621, 622, 624), (622, 623, 624), (623, 620, 624), (625, 626, 629), (626, 627, 629), (627, 628, 629), (628, 625, 629), (630, 631, 634), (631, 632, 634), (632, 633, 634), (633, 630, 634), (635, 636, 639), (636, 637, 639), (637, 638, 639), (638, 635, 639), (640, 641, 644), (641, 642, 644), (642, 643, 644), (643, 640, 644), (645, 647, 646), (645, 648, 647), (645, 649, 648), (645, 650, 649), (645, 651, 650), (645, 646, 651), (646, 647, 653, 652), (647, 648, 654, 653), (648, 649, 655, 654), (649, 650, 656, 655), (650, 651, 657, 656), (651, 646, 652, 657), (658, 652, 653), (658, 653, 654), (658, 654, 655), (658, 655, 656), (658, 656, 657), (658, 657, 652), (662, 661, 660, 659), (663, 664, 665, 666), (659, 660, 664, 663), (660, 661, 665, 664), (661, 662, 666, 665), (662, 659, 663, 666), (667, 668, 671), (668, 669, 671), (669, 670, 671), (670, 667, 671), (672, 673, 676), (673, 674, 676), (674, 675, 676), (675, 672, 676), (677, 678, 681), (678, 679, 681), (679, 680, 681), (680, 677, 681), (682, 683, 686), (683, 684, 686), (684, 685, 686), (685, 682, 686), (687, 688, 691), (688, 689, 691), (689, 690, 691), (690, 687, 691), (692, 694, 693), (692, 695, 694), (692, 696, 695), (692, 697, 696), (692, 698, 697), (692, 693, 698), (693, 694, 700, 699), (694, 695, 701, 700), (695, 696, 702, 701), (696, 697, 703, 702), (697, 698, 704, 703), (698, 693, 699, 704), (705, 699, 700), (705, 700, 701), (705, 701, 702), (705, 702, 703), (705, 703, 704), (705, 704, 699), (709, 708, 707, 706), (710, 711, 712, 713), (706, 707, 711, 710), (707, 708, 712, 711), (708, 709, 713, 712), (709, 706, 710, 713), (714, 716, 715), (714, 717, 716), (714, 718, 717), (714, 719, 718), (714, 715, 719), (715, 716, 721, 720), (716, 717, 722, 721), (717, 718, 723, 722), (718, 719, 724, 723), (719, 715, 720, 724), (725, 720, 721), (725, 721, 722), (725, 722, 723), (725, 723, 724), (725, 724, 720), (726, 728, 727), (726, 729, 728), (726, 730, 729), (726, 731, 730), (726, 727, 731), (727, 728, 733, 732), (728, 729, 734, 733), (729, 730, 735, 734), (730, 731, 736, 735), (731, 727, 732, 736), (737, 732, 733), (737, 733, 734), (737, 734, 735), (737, 735, 736), (737, 736, 732), (738, 740, 739), (738, 741, 740), (738, 742, 741), (738, 743, 742), (738, 739, 743), (739, 740, 745, 744), (740, 741, 746, 745), (741, 742, 747, 746), (742, 743, 748, 747), (743, 739, 744, 748), (749, 744, 745), (749, 745, 746), (749, 746, 747), (749, 747, 748), (749, 748, 744), (750, 752, 751), (750, 753, 752), (750, 754, 753), (750, 755, 754), (750, 751, 755), (751, 752, 757, 756), (752, 753, 758, 757), (753, 754, 759, 758), (754, 755, 760, 759), (755, 751, 756, 760), (761, 756, 757), (761, 757, 758), (761, 758, 759), (761, 759, 760), (761, 760, 756), (765, 764, 763, 762), (766, 767, 768, 769), (762, 763, 767, 766), (763, 764, 768, 767), (764, 765, 769, 768), (765, 762, 766, 769), (770, 771, 774), (771, 772, 774), (772, 773, 774), (773, 770, 774), (775, 776, 779), (776, 777, 779), (777, 778, 779), (778, 775, 779), (780, 781, 784), (781, 782, 784), (782, 783, 784), (783, 780, 784), (785, 786, 789), (786, 787, 789), (787, 788, 789), (788, 785, 789), (790, 791, 794), (791, 792, 794), (792, 793, 794), (793, 790, 794), (795, 797, 796), (795, 798, 797), (795, 799, 798), (795, 800, 799), (795, 801, 800), (795, 796, 801), (796, 797, 803, 802), (797, 798, 804, 803), (798, 799, 805, 804), (799, 800, 806, 805), (800, 801, 807, 806), (801, 796, 802, 807), (808, 802, 803), (808, 803, 804), (808, 804, 805), (808, 805, 806), (808, 806, 807), (808, 807, 802), (812, 811, 810, 809), (813, 814, 815, 816), (809, 810, 814, 813), (810, 811, 815, 814), (811, 812, 816, 815), (812, 809, 813, 816), (817, 818, 821), (818, 819, 821), (819, 820, 821), (820, 817, 821), (822, 823, 826), (823, 824, 826), (824, 825, 826), (825, 822, 826), (827, 828, 831), (828, 829, 831), (829, 830, 831), (830, 827, 831), (832, 833, 836), (833, 834, 836), (834, 835, 836), (835, 832, 836), (837, 838, 841), (838, 839, 841), (839, 840, 841), (840, 837, 841), (842, 844, 843), (842, 845, 844), (842, 846, 845), (842, 847, 846), (842, 848, 847), (842, 843, 848), (843, 844, 850, 849), (844, 845, 851, 850), (845, 846, 852, 851), (846, 847, 853, 852), (847, 848, 854, 853), (848, 843, 849, 854), (855, 849, 850), (855, 850, 851), (855, 851, 852), (855, 852, 853), (855, 853, 854), (855, 854, 849)])
me_bush_flower_white_mesh.polygons.foreach_set('use_smooth', [0, 0, 0, 0, 0, 0, 0, 0, 0, 0, 0, 0, 0, 0, 0, 0, 0, 0, 0, 0, 0, 0, 0, 0, 0, 0, 0, 0, 0, 0, 0, 0, 0, 0, 0, 0, 0, 0, 0, 0, 0, 0, 0, 0, 0, 0, 0, 0, 0, 0, 0, 0, 0, 0, 0, 0, 0, 0, 0, 0, 0, 0, 0, 0, 0, 0, 0, 0, 0, 0, 0, 0, 0, 0, 0, 0, 0, 0, 0, 0, 0, 0, 0, 0, 0, 0, 0, 0, 0, 0, 0, 0, 1, 1, 1, 1, 1, 1, 1, 1, 1, 1, 1, 1, 1, 1, 1, 1, 1, 1, 1, 1, 1, 1, 1, 1, 1, 1, 1, 1, 1, 1, 1, 1, 1, 1, 1, 1, 1, 1, 1, 1, 1, 1, 1, 1, 1, 1, 1, 1, 1, 1, 1, 1, 1, 1, 1, 1, 1, 1, 1, 1, 1, 1, 1, 1, 1, 1, 1, 1, 1, 1, 1, 1, 0, 0, 0, 0, 0, 0, 0, 0, 0, 0, 0, 0, 0, 0, 0, 0, 0, 0, 0, 0, 1, 1, 1, 1, 1, 1, 1, 1, 1, 1, 1, 1, 1, 1, 1, 1, 1, 1, 1, 1, 1, 1, 1, 1, 0, 0, 0, 0, 0, 0, 0, 0, 0, 0, 0, 0, 0, 0, 0, 0, 0, 0, 0, 0, 1, 1, 1, 1, 1, 1, 1, 1, 1, 1, 1, 1, 1, 1, 1, 1, 1, 1, 1, 1, 1, 1, 1, 1, 0, 0, 0, 0, 0, 0, 0, 0, 0, 0, 0, 0, 0, 0, 0, 0, 0, 0, 0, 0, 1, 1, 1, 1, 1, 1, 1, 1, 1, 1, 1, 1, 1, 1, 1, 1, 1, 1, 1, 1, 1, 1, 1, 1, 1, 1, 1, 1, 1, 1, 1, 1, 1, 1, 1, 1, 1, 1, 1, 1, 1, 1, 1, 1, 1, 1, 1, 1, 1, 1, 1, 1, 1, 1, 1, 1, 1, 1, 1, 1, 1, 1, 1, 1, 1, 1, 1, 1, 1, 1, 1, 1, 1, 1, 1, 1, 1, 1, 1, 1, 1, 1, 1, 1, 1, 1, 1, 1, 1, 1, 0, 0, 0, 0, 0, 0, 0, 0, 0, 0, 0, 0, 0, 0, 0, 0, 0, 0, 0, 0, 1, 1, 1, 1, 1, 1, 1, 1, 1, 1, 1, 1, 1, 1, 1, 1, 1, 1, 1, 1, 1, 1, 1, 1, 0, 0, 0, 0, 0, 0, 0, 0, 0, 0, 0, 0, 0, 0, 0, 0, 0, 0, 0, 0, 1, 1, 1, 1, 1, 1, 1, 1, 1, 1, 1, 1, 1, 1, 1, 1, 1, 1, 1, 1, 1, 1, 1, 1, 0, 0, 0, 0, 0, 0, 0, 0, 0, 0, 0, 0, 0, 0, 0, 0, 0, 0, 0, 0, 1, 1, 1, 1, 1, 1, 1, 1, 1, 1, 1, 1, 1, 1, 1, 1, 1, 1, 1, 1, 1, 1, 1, 1, 1, 1, 1, 1, 1, 1, 1, 1, 1, 1, 1, 1, 1, 1, 1, 1, 1, 1, 1, 1, 1, 1, 1, 1, 1, 1, 1, 1, 1, 1, 1, 1, 1, 1, 1, 1, 1, 1, 1, 1, 1, 1, 1, 1, 1, 1, 1, 1, 1, 1, 1, 1, 1, 1, 1, 1, 1, 1, 1, 1, 1, 1, 1, 1, 1, 1, 0, 0, 0, 0, 0, 0, 0, 0, 0, 0, 0, 0, 0, 0, 0, 0, 0, 0, 0, 0, 1, 1, 1, 1, 1, 1, 1, 1, 1, 1, 1, 1, 1, 1, 1, 1, 1, 1, 1, 1, 1, 1, 1, 1, 0, 0, 0, 0, 0, 0, 0, 0, 0, 0, 0, 0, 0, 0, 0, 0, 0, 0, 0, 0, 1, 1, 1, 1, 1, 1, 1, 1, 1, 1, 1, 1, 1, 1, 1, 1, 1, 1, 1, 1, 1, 1, 1, 1, 0, 0, 0, 0, 0, 0, 0, 0, 0, 0, 0, 0, 0, 0, 0, 0, 0, 0, 0, 0, 1, 1, 1, 1, 1, 1, 1, 1, 1, 1, 1, 1, 1, 1, 1, 1, 1, 1, 1, 1, 1, 1, 1, 1, 1, 1, 1, 1, 1, 1, 1, 1, 1, 1, 1, 1, 1, 1, 1, 1, 1, 1, 1, 1, 1, 1, 1, 1, 1, 1, 1, 1, 1, 1, 1, 1, 1, 1, 1, 1, 1, 1, 1, 1, 1, 1, 1, 1, 1, 1, 1, 1, 1, 1, 1, 1, 1, 1, 1, 1, 1, 1, 1, 1, 1, 1, 1, 1, 1, 1, 0, 0, 0, 0, 0, 0, 0, 0, 0, 0, 0, 0, 0, 0, 0, 0, 0, 0, 0, 0, 1, 1, 1, 1, 1, 1, 1, 1, 1, 1, 1, 1, 1, 1, 1, 1, 1, 1, 1, 1, 1, 1, 1, 1, 0, 0, 0, 0, 0, 0, 0, 0, 0, 0, 0, 0, 0, 0, 0, 0, 0, 0, 0, 0, 1, 1, 1, 1, 1, 1, 1, 1, 1, 1, 1, 1, 1, 1, 1, 1, 1, 1])
me_bush_flower_white_mesh.polygons.foreach_set('material_index', [0, 0, 0, 0, 1, 1, 1, 1, 1, 1, 1, 1, 0, 0, 0, 0, 1, 1, 1, 1, 1, 1, 1, 1, 0, 0, 0, 0, 1, 1, 1, 1, 1, 1, 1, 1, 0, 0, 0, 0, 1, 1, 1, 1, 1, 1, 1, 1, 0, 0, 0, 0, 1, 1, 1, 1, 1, 1, 1, 1, 0, 0, 0, 0, 1, 1, 1, 1, 1, 1, 1, 1, 0, 0, 0, 0, 1, 1, 1, 1, 1, 1, 1, 1, 0, 0, 0, 0, 1, 1, 1, 1, 2, 2, 2, 2, 2, 2, 3, 3, 3, 3, 3, 3, 3, 3, 3, 3, 3, 3, 3, 3, 3, 3, 3, 3, 3, 3, 3, 3, 3, 3, 3, 3, 3, 3, 3, 3, 3, 3, 3, 3, 3, 3, 3, 3, 3, 3, 3, 3, 3, 3, 3, 3, 3, 3, 3, 3, 3, 3, 3, 3, 3, 3, 3, 3, 3, 3, 2, 2, 2, 2, 2, 2, 3, 3, 3, 3, 3, 3, 3, 3, 3, 3, 3, 3, 3, 3, 3, 3, 3, 3, 3, 3, 4, 4, 4, 4, 4, 4, 4, 4, 4, 4, 4, 4, 4, 4, 4, 4, 4, 4, 2, 2, 2, 2, 2, 2, 3, 3, 3, 3, 3, 3, 3, 3, 3, 3, 3, 3, 3, 3, 3, 3, 3, 3, 3, 3, 4, 4, 4, 4, 4, 4, 4, 4, 4, 4, 4, 4, 4, 4, 4, 4, 4, 4, 2, 2, 2, 2, 2, 2, 3, 3, 3, 3, 3, 3, 3, 3, 3, 3, 3, 3, 3, 3, 3, 3, 3, 3, 3, 3, 4, 4, 4, 4, 4, 4, 4, 4, 4, 4, 4, 4, 4, 4, 4, 4, 4, 4, 2, 2, 2, 2, 2, 2, 3, 3, 3, 3, 3, 3, 3, 3, 3, 3, 3, 3, 3, 3, 3, 3, 3, 3, 3, 3, 3, 3, 3, 3, 3, 3, 3, 3, 3, 3, 3, 3, 3, 3, 3, 3, 3, 3, 3, 3, 3, 3, 3, 3, 3, 3, 3, 3, 3, 3, 3, 3, 3, 3, 3, 3, 3, 3, 3, 3, 2, 2, 2, 2, 2, 2, 3, 3, 3, 3, 3, 3, 3, 3, 3, 3, 3, 3, 3, 3, 3, 3, 3, 3, 3, 3, 4, 4, 4, 4, 4, 4, 4, 4, 4, 4, 4, 4, 4, 4, 4, 4, 4, 4, 2, 2, 2, 2, 2, 2, 3, 3, 3, 3, 3, 3, 3, 3, 3, 3, 3, 3, 3, 3, 3, 3, 3, 3, 3, 3, 4, 4, 4, 4, 4, 4, 4, 4, 4, 4, 4, 4, 4, 4, 4, 4, 4, 4, 2, 2, 2, 2, 2, 2, 3, 3, 3, 3, 3, 3, 3, 3, 3, 3, 3, 3, 3, 3, 3, 3, 3, 3, 3, 3, 4, 4, 4, 4, 4, 4, 4, 4, 4, 4, 4, 4, 4, 4, 4, 4, 4, 4, 2, 2, 2, 2, 2, 2, 3, 3, 3, 3, 3, 3, 3, 3, 3, 3, 3, 3, 3, 3, 3, 3, 3, 3, 3, 3, 3, 3, 3, 3, 3, 3, 3, 3, 3, 3, 3, 3, 3, 3, 3, 3, 3, 3, 3, 3, 3, 3, 3, 3, 3, 3, 3, 3, 3, 3, 3, 3, 3, 3, 3, 3, 3, 3, 3, 3, 2, 2, 2, 2, 2, 2, 3, 3, 3, 3, 3, 3, 3, 3, 3, 3, 3, 3, 3, 3, 3, 3, 3, 3, 3, 3, 4, 4, 4, 4, 4, 4, 4, 4, 4, 4, 4, 4, 4, 4, 4, 4, 4, 4, 2, 2, 2, 2, 2, 2, 3, 3, 3, 3, 3, 3, 3, 3, 3, 3, 3, 3, 3, 3, 3, 3, 3, 3, 3, 3, 4, 4, 4, 4, 4, 4, 4, 4, 4, 4, 4, 4, 4, 4, 4, 4, 4, 4, 2, 2, 2, 2, 2, 2, 3, 3, 3, 3, 3, 3, 3, 3, 3, 3, 3, 3, 3, 3, 3, 3, 3, 3, 3, 3, 4, 4, 4, 4, 4, 4, 4, 4, 4, 4, 4, 4, 4, 4, 4, 4, 4, 4, 2, 2, 2, 2, 2, 2, 3, 3, 3, 3, 3, 3, 3, 3, 3, 3, 3, 3, 3, 3, 3, 3, 3, 3, 3, 3, 3, 3, 3, 3, 3, 3, 3, 3, 3, 3, 3, 3, 3, 3, 3, 3, 3, 3, 3, 3, 3, 3, 3, 3, 3, 3, 3, 3, 3, 3, 3, 3, 3, 3, 3, 3, 3, 3, 3, 3, 2, 2, 2, 2, 2, 2, 3, 3, 3, 3, 3, 3, 3, 3, 3, 3, 3, 3, 3, 3, 3, 3, 3, 3, 3, 3, 4, 4, 4, 4, 4, 4, 4, 4, 4, 4, 4, 4, 4, 4, 4, 4, 4, 4, 2, 2, 2, 2, 2, 2, 3, 3, 3, 3, 3, 3, 3, 3, 3, 3, 3, 3, 3, 3, 3, 3, 3, 3, 3, 3, 4, 4, 4, 4, 4, 4, 4, 4, 4, 4, 4, 4, 4, 4, 4, 4, 4, 4])
me_bush_flower_white_mesh.materials.append(mat_leaf_light)
me_bush_flower_white_mesh.materials.append(mat_leaf)
me_bush_flower_white_mesh.materials.append(mat_leaf_dark)
me_bush_flower_white_mesh.materials.append(mat_flower_white)
me_bush_flower_white_mesh.materials.append(mat_flower_yellow)
me_bush_flower_white_mesh.update()
me_preview_ground_mesh = bpy.data.meshes.new('preview_ground_mesh')
me_preview_ground_mesh.from_pydata([(-248.0, -248.0, -0.26), (248.0, -248.0, -0.26), (248.0, 248.0, -0.26), (-248.0, 248.0, -0.26), (-248.0, -248.0, -0.06), (248.0, -248.0, -0.06), (248.0, 248.0, -0.06), (-248.0, 248.0, -0.06)], [], [(3, 2, 1, 0), (0, 1, 5, 4), (1, 2, 6, 5), (2, 3, 7, 6), (3, 0, 4, 7), (4, 5, 6, 7)])
me_preview_ground_mesh.materials.append(mat_cloud)
me_preview_ground_mesh.update()

# ---- objects
ob_bush_flower_white = bpy.data.objects.new('bush_flower_white', me_bush_flower_white_mesh)
ob_sunset_key = bpy.data.objects.new('sunset_key', light_sunset_key)
ob_lavender_fill = bpy.data.objects.new('lavender_fill', light_lavender_fill)
ob_camera = bpy.data.objects.new('camera', cam_camera)
ob_preview_ground = bpy.data.objects.new('preview_ground', me_preview_ground_mesh)

# ---- transforms, parenting, visibility, modifiers, constraints
ob_bush_flower_white.location = (0.0, 0.0, 0.0)
ob_sunset_key.location = (30.0, -18.0, 18.0)
ob_sunset_key.rotation_euler = (1.355, 1.43e-07, 1.068)
ob_lavender_fill.location = (-1.736, -0.496, 2.728)
ob_lavender_fill.rotation_euler = (0.6492, -6.636e-10, -1.292)
ob_camera.location = (1.934, -3.1, 2.407)
ob_camera.rotation_euler = (1.058, 3.81e-08, 0.5579)
ob_preview_ground.location = (0.0, 0.0, 0.0)

# ---- collection membership
scene.collection.objects.link(ob_bush_flower_white)
scene.collection.objects.link(ob_sunset_key)
scene.collection.objects.link(ob_lavender_fill)
scene.collection.objects.link(ob_camera)
scene.collection.objects.link(ob_preview_ground)

# ---- scene / render settings (as saved in the file)
scene.camera = ob_camera
scene.frame_start = 1; scene.frame_end = 250; scene.frame_set(1)
scene.render.engine = 'CYCLES'
scene.render.resolution_x = 900
scene.render.resolution_y = 750
scene.render.bake_bias = 0.0
scene.render.bake_samples = 0
scene.render.compositor_device = 'GPU'
scene.cycles.samples = 24
scene.eevee.use_volume_custom_range = False
scene.eevee.fast_gi_thickness_near = 0.1
scene.eevee.fast_gi_thickness_far = 0.0
scene.eevee.ray_tracing_options.screen_trace_thickness = 0.1
scene.view_settings.exposure = 0.5
bpy.context.view_layer.update()
